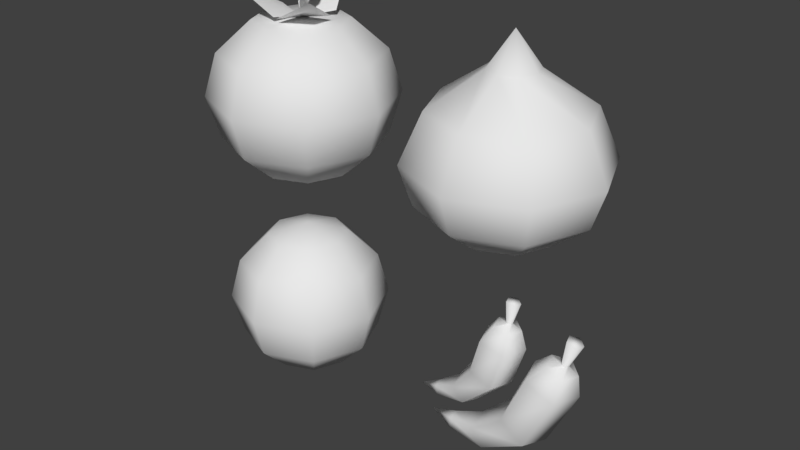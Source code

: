 # Source: Ingredients.blend  (saved by Blender 2.78.0; exported with 4.5.12 LTS)
import bpy
from mathutils import Matrix  # noqa: F401  (used for matrix-valued properties, if any)

bpy.ops.wm.read_factory_settings(use_empty=True)
scene = bpy.context.scene
scene.name = 'Scene'

# ---- collections
col_collection_1 = bpy.data.collections.new('Collection 1'); scene.collection.children.link(col_collection_1)

# ---- world
world_world = bpy.data.worlds.new('World'); scene.world = world_world
world_world.color = (0.05088, 0.05088, 0.05088)
world_world.use_sun_shadow = False
world_world.sun_shadow_jitter_overblur = 0.0
world_world.cycles.sampling_method = 'MANUAL'

# ---- meshes
me_circle_001 = bpy.data.meshes.new('Circle.001')
me_circle_001.from_pydata([(-0.02395, 0.04743, 0.06053), (-0.06905, 0.01466, 0.06053), (-0.05182, -0.03837, 0.06053), (0.003928, -0.03837, 0.06053), (0.02116, 0.01466, 0.06053), (-0.03283, 0.04529, -0.02448), (-0.07527, 0.01399, -0.01718), (-0.05906, -0.03664, -0.01997), (-0.006594, -0.03664, -0.029), (0.009619, 0.01399, -0.03179), (-0.07927, 0.03163, -0.1018), (-0.1035, 0.009775, -0.0839), (-0.09422, -0.02559, -0.09074), (-0.06433, -0.02559, -0.1129), (-0.0551, 0.009775, -0.1197), (-0.1364, 0.01588, -0.1376), (-0.1421, 0.004909, -0.1237), (-0.1399, -0.01285, -0.129), (-0.1328, -0.01285, -0.1463), (-0.1306, 0.004909, -0.1516), (-0.18, 2.154e-08, -0.1544), (-0.004465, -0.02302, 0.09887), (-0.03791, -0.02302, 0.09887), (-0.04824, 0.008791, 0.09887), (-0.02119, 0.02845, 0.09887), (0.00587, 0.008791, 0.09887), (-0.01592, -0.00528, 0.1076), (-0.0236, -0.00528, 0.1076), (-0.02597, 0.002017, 0.1076), (-0.01976, 0.006527, 0.1076), (-0.01355, 0.002017, 0.1076), (-0.01345, -0.0121, 0.1573), (-0.03103, -0.0121, 0.1573), (-0.03646, 0.004622, 0.1573), (-0.02224, 0.01496, 0.1573), (-0.008012, 0.004622, 0.1573), (0.09719, 0.05638, 0.03705), (0.04429, 0.01742, 0.04577), (0.0645, -0.04561, 0.04244), (0.1299, -0.04561, 0.03166), (0.1501, 0.01742, 0.02833), (0.06397, 0.05383, -0.09035), (0.01692, 0.01664, -0.07017), (0.03489, -0.04355, -0.07788), (0.09305, -0.04355, -0.1028), (0.111, 0.01664, -0.1105), (-0.01111, 0.0376, -0.1669), (-0.03411, 0.01162, -0.1395), (-0.02533, -0.03042, -0.15), (0.003099, -0.03042, -0.1838), (0.01188, 0.01162, -0.1943), (-0.08703, 0.01888, -0.1925), (-0.0898, 0.005835, -0.1748), (-0.08874, -0.01528, -0.1816), (-0.08532, -0.01528, -0.2035), (-0.08427, 0.005835, -0.2103), (-0.1421, 2.775e-08, -0.1998), (0.1275, -0.02736, 0.07824), (0.08824, -0.02736, 0.08471), (0.07611, 0.01045, 0.08671), (0.1078, 0.03382, 0.08148), (0.1396, 0.01045, 0.07624), (0.1157, -0.006277, 0.09073), (0.1067, -0.006277, 0.09221), (0.1039, 0.002398, 0.09267), (0.1112, 0.007759, 0.09147), (0.1185, 0.002398, 0.09027), (0.1282, -0.01438, 0.1485), (0.1076, -0.01438, 0.1519), (0.1012, 0.005494, 0.153), (0.1179, 0.01778, 0.1502), (0.1346, 0.005494, 0.1475)], [], [(4, 3, 8, 9), (2, 1, 6, 7), (0, 4, 9, 5), (3, 2, 7, 8), (1, 0, 5, 6), (9, 8, 13, 14), (7, 6, 11, 12), (5, 9, 14, 10), (8, 7, 12, 13), (6, 5, 10, 11), (10, 14, 19, 15), (13, 12, 17, 18), (11, 10, 15, 16), (14, 13, 18, 19), (12, 11, 16, 17), (16, 15, 20), (19, 18, 20), (17, 16, 20), (15, 19, 20), (18, 17, 20), (3, 4, 25, 21), (1, 2, 22, 23), (4, 0, 24, 25), (2, 3, 21, 22), (0, 1, 23, 24), (23, 22, 27, 28), (21, 25, 30, 26), (25, 24, 29, 30), (24, 23, 28, 29), (22, 21, 26, 27), (29, 28, 33, 34), (27, 26, 31, 32), (30, 29, 34, 35), (28, 27, 32, 33), (26, 30, 35, 31), (34, 33, 32, 31, 35), (40, 39, 44, 45), (38, 37, 42, 43), (36, 40, 45, 41), (39, 38, 43, 44), (37, 36, 41, 42), (45, 44, 49, 50), (43, 42, 47, 48), (41, 45, 50, 46), (44, 43, 48, 49), (42, 41, 46, 47), (46, 50, 55, 51), (49, 48, 53, 54), (47, 46, 51, 52), (50, 49, 54, 55), (48, 47, 52, 53), (52, 51, 56), (55, 54, 56), (53, 52, 56), (51, 55, 56), (54, 53, 56), (39, 40, 61, 57), (37, 38, 58, 59), (40, 36, 60, 61), (38, 39, 57, 58), (36, 37, 59, 60), (59, 58, 63, 64), (57, 61, 66, 62), (61, 60, 65, 66), (60, 59, 64, 65), (58, 57, 62, 63), (65, 64, 69, 70), (63, 62, 67, 68), (66, 65, 70, 71), (64, 63, 68, 69), (62, 66, 71, 67), (70, 69, 68, 67, 71)])
me_circle_001.polygons.foreach_set('use_smooth', [True] * 72)
_uv = me_circle_001.uv_layers.new(name='UVMap')
_uv.uv.foreach_set('vector', [0.4487, 0.0961, 0.4487, 0.0961, 0.4487, 0.0961, 0.4487, 0.0961, 0.5293, 0.5488, 0.5293, 0.5488, 0.5293, 0.5488, 0.5293, 0.5488, 0.4487, 0.0961, 0.4487, 0.0961, 0.4487, 0.0961, 0.4487, 0.0961, 0.4487, 0.0961, 0.4487, 0.0961, 0.4487, 0.0961, 0.4487, 0.0961, 0.4487, 0.0961, 0.4487, 0.0961, 0.4487, 0.0961, 0.4487, 0.0961, 0.4487, 0.0961, 0.4487, 0.0961, 0.4487, 0.0961, 0.4487, 0.0961, 0.5293, 0.5488, 0.5293, 0.5488, 0.5293, 0.5488, 0.5293, 0.5488, 0.4487, 0.0961, 0.4487, 0.0961, 0.4487, 0.0961, 0.4487, 0.0961, 0.4487, 0.0961, 0.4487, 0.0961, 0.4487, 0.0961, 0.4487, 0.0961, 0.4487, 0.0961, 0.4487, 0.0961, 0.4487, 0.0961, 0.4487, 0.0961, 0.4487, 0.0961, 0.4487, 0.0961, 0.4487, 0.0961, 0.4487, 0.0961, 0.4487, 0.0961, 0.4487, 0.0961, 0.4487, 0.0961, 0.4487, 0.0961, 0.4487, 0.0961, 0.4487, 0.0961, 0.4487, 0.0961, 0.4487, 0.0961, 0.4487, 0.0961, 0.4487, 0.0961, 0.4487, 0.0961, 0.4487, 0.0961, 0.5293, 0.5488, 0.5293, 0.5488, 0.5293, 0.5488, 0.5293, 0.5488, 0.4487, 0.0961, 0.4487, 0.0961, 0.4487, 0.0961, 0.4487, 0.0961, 0.4487, 0.0961, 0.4487, 0.0961, 0.5293, 0.5488, 0.5293, 0.5488, 0.5293, 0.5488, 0.4487, 0.0961, 0.4487, 0.0961, 0.4487, 0.0961, 0.4487, 0.0961, 0.4487, 0.0961, 0.4487, 0.0961, 0.4487, 0.0961, 0.4487, 0.0961, 0.4487, 0.0961, 0.4487, 0.0961, 0.5293, 0.5488, 0.5293, 0.5488, 0.5293, 0.5488, 0.5293, 0.5488, 0.4487, 0.0961, 0.4487, 0.0961, 0.4487, 0.0961, 0.4487, 0.0961, 0.4487, 0.0961, 0.4487, 0.0961, 0.4487, 0.0961, 0.4487, 0.0961, 0.4487, 0.0961, 0.4487, 0.0961, 0.4487, 0.0961, 0.4487, 0.0961, 0.4913, 0.09806, 0.4913, 0.09806, 0.4913, 0.09806, 0.4913, 0.09806, 0.4913, 0.09806, 0.4913, 0.09806, 0.4913, 0.09806, 0.4913, 0.09806, 0.4913, 0.09806, 0.4913, 0.09806, 0.4913, 0.09806, 0.4913, 0.09806, 0.4913, 0.09806, 0.4913, 0.09806, 0.4913, 0.09806, 0.4913, 0.09806, 0.4913, 0.09806, 0.4913, 0.09806, 0.4913, 0.09806, 0.4913, 0.09806, 0.4913, 0.09806, 0.4913, 0.09806, 0.4913, 0.09806, 0.4913, 0.09806, 0.4913, 0.09806, 0.4913, 0.09806, 0.4913, 0.09806, 0.4913, 0.09806, 0.4913, 0.09806, 0.4913, 0.09806, 0.4913, 0.09806, 0.4913, 0.09806, 0.4913, 0.09806, 0.4913, 0.09806, 0.4913, 0.09806, 0.4913, 0.09806, 0.4913, 0.09806, 0.4913, 0.09806, 0.4913, 0.09806, 0.4913, 0.09806, 0.4913, 0.09806, 0.4913, 0.09806, 0.4913, 0.09806, 0.4913, 0.09806, 0.4913, 0.09806, 0.4487, 0.0961, 0.4487, 0.0961, 0.4487, 0.0961, 0.4487, 0.0961, 0.5293, 0.5488, 0.5293, 0.5488, 0.5293, 0.5488, 0.5293, 0.5488, 0.4487, 0.0961, 0.4487, 0.0961, 0.4487, 0.0961, 0.4487, 0.0961, 0.4487, 0.0961, 0.4487, 0.0961, 0.4487, 0.0961, 0.4487, 0.0961, 0.4487, 0.0961, 0.4487, 0.0961, 0.4487, 0.0961, 0.4487, 0.0961, 0.4487, 0.0961, 0.4487, 0.0961, 0.4487, 0.0961, 0.4487, 0.0961, 0.5293, 0.5488, 0.5293, 0.5488, 0.5293, 0.5488, 0.5293, 0.5488, 0.4487, 0.0961, 0.4487, 0.0961, 0.4487, 0.0961, 0.4487, 0.0961, 0.4487, 0.0961, 0.4487, 0.0961, 0.4487, 0.0961, 0.4487, 0.0961, 0.4487, 0.0961, 0.4487, 0.0961, 0.4487, 0.0961, 0.4487, 0.0961, 0.4487, 0.0961, 0.4487, 0.0961, 0.4487, 0.0961, 0.4487, 0.0961, 0.4487, 0.0961, 0.4487, 0.0961, 0.4487, 0.0961, 0.4487, 0.0961, 0.4487, 0.0961, 0.4487, 0.0961, 0.4487, 0.0961, 0.4487, 0.0961, 0.4487, 0.0961, 0.4487, 0.0961, 0.4487, 0.0961, 0.4487, 0.0961, 0.5293, 0.5488, 0.5293, 0.5488, 0.5293, 0.5488, 0.5293, 0.5488, 0.4487, 0.0961, 0.4487, 0.0961, 0.4487, 0.0961, 0.4487, 0.0961, 0.4487, 0.0961, 0.4487, 0.0961, 0.5293, 0.5488, 0.5293, 0.5488, 0.5293, 0.5488, 0.4487, 0.0961, 0.4487, 0.0961, 0.4487, 0.0961, 0.4487, 0.0961, 0.4487, 0.0961, 0.4487, 0.0961, 0.4487, 0.0961, 0.4487, 0.0961, 0.4487, 0.0961, 0.4487, 0.0961, 0.5293, 0.5488, 0.5293, 0.5488, 0.5293, 0.5488, 0.5293, 0.5488, 0.4487, 0.0961, 0.4487, 0.0961, 0.4487, 0.0961, 0.4487, 0.0961, 0.4487, 0.0961, 0.4487, 0.0961, 0.4487, 0.0961, 0.4487, 0.0961, 0.4487, 0.0961, 0.4487, 0.0961, 0.4487, 0.0961, 0.4487, 0.0961, 0.4913, 0.09806, 0.4913, 0.09806, 0.4913, 0.09806, 0.4913, 0.09806, 0.4913, 0.09806, 0.4913, 0.09806, 0.4913, 0.09806, 0.4913, 0.09806, 0.4913, 0.09806, 0.4913, 0.09806, 0.4913, 0.09806, 0.4913, 0.09806, 0.4913, 0.09806, 0.4913, 0.09806, 0.4913, 0.09806, 0.4913, 0.09806, 0.4913, 0.09806, 0.4913, 0.09806, 0.4913, 0.09806, 0.4913, 0.09806, 0.4913, 0.09806, 0.4913, 0.09806, 0.4913, 0.09806, 0.4913, 0.09806, 0.4913, 0.09806, 0.4913, 0.09806, 0.4913, 0.09806, 0.4913, 0.09806, 0.4913, 0.09806, 0.4913, 0.09806, 0.4913, 0.09806, 0.4913, 0.09806, 0.4913, 0.09806, 0.4913, 0.09806, 0.4913, 0.09806, 0.4913, 0.09806, 0.4913, 0.09806, 0.4913, 0.09806, 0.4913, 0.09806, 0.4913, 0.09806, 0.4913, 0.09806, 0.4913, 0.09806, 0.4913, 0.09806, 0.4913, 0.09806, 0.4913, 0.09806])
me_circle_001.use_remesh_preserve_volume = False
me_circle_001.use_remesh_preserve_attributes = False
me_circle_001.use_mirror_vertex_groups = False
me_circle_001.update()
me_sphere_004 = bpy.data.meshes.new('Sphere.004')
me_sphere_004.from_pydata([(-2.767e-10, 1.513e-09, -0.1721), (-1.866e-08, -1.687e-08, 0.1721), (0.06086, 0.06086, 0.1491), (0.1054, 0.1054, 0.08607), (0.1217, 0.1217, -1.848e-09), (0.1054, 0.1054, -0.08607), (0.06086, 0.06086, -0.1491), (0.08607, -1.476e-09, 0.1491), (0.1491, 3.654e-09, 0.08607), (0.1721, -1.476e-09, -1.848e-09), (0.1491, 8.785e-09, -0.08607), (0.08607, 1.089e-09, -0.1491), (0.06086, -0.06086, 0.1491), (0.1054, -0.1054, 0.08607), (0.1217, -0.1217, -1.848e-09), (0.1054, -0.1054, -0.08607), (0.06086, -0.06086, -0.1491), (-8.396e-09, -0.08607, 0.1491), (6.995e-09, -0.1491, 0.08607), (1.865e-09, -0.1721, -1.848e-09), (1.865e-09, -0.1491, -0.08607), (-7.005e-10, -0.08607, -0.1491), (-0.06086, -0.06086, 0.1491), (-0.1054, -0.1054, 0.08607), (-0.1217, -0.1217, -1.848e-09), (-0.1054, -0.1054, -0.08607), (-0.06086, -0.06086, -0.1491), (-0.08607, 8.785e-09, 0.1491), (-0.1491, -6.606e-09, 0.08607), (-0.1721, 3.654e-09, -1.848e-09), (-0.1491, 3.654e-09, -0.08607), (-0.08607, 1.089e-09, -0.1491), (-0.06086, 0.06086, 0.1491), (-0.1054, 0.1054, 0.08607), (-0.1217, 0.1217, -1.848e-09), (-0.1054, 0.1054, -0.08607), (-0.06086, 0.06086, -0.1491), (6.995e-09, 0.08607, 0.1491), (-8.396e-09, 0.1491, 0.08607), (1.865e-09, 0.1721, -1.848e-09), (1.865e-09, 0.1491, -0.08607), (-3.266e-09, 0.08607, -0.1491)], [], [(40, 39, 4, 5), (38, 37, 2, 3), (41, 40, 5, 6), (39, 38, 3, 4), (37, 1, 2), (0, 41, 6), (6, 5, 10, 11), (4, 3, 8, 9), (2, 1, 7), (0, 6, 11), (5, 4, 9, 10), (3, 2, 7, 8), (11, 10, 15, 16), (9, 8, 13, 14), (7, 1, 12), (0, 11, 16), (10, 9, 14, 15), (8, 7, 12, 13), (16, 15, 20, 21), (14, 13, 18, 19), (12, 1, 17), (0, 16, 21), (15, 14, 19, 20), (13, 12, 17, 18), (19, 18, 23, 24), (17, 1, 22), (0, 21, 26), (20, 19, 24, 25), (18, 17, 22, 23), (21, 20, 25, 26), (22, 1, 27), (0, 26, 31), (25, 24, 29, 30), (23, 22, 27, 28), (26, 25, 30, 31), (24, 23, 28, 29), (0, 31, 36), (30, 29, 34, 35), (28, 27, 32, 33), (31, 30, 35, 36), (29, 28, 33, 34), (27, 1, 32), (0, 36, 41), (35, 34, 39, 40), (33, 32, 37, 38), (36, 35, 40, 41), (34, 33, 38, 39), (32, 1, 37)])
me_sphere_004.polygons.foreach_set('use_smooth', [True] * 48)
_uv = me_sphere_004.uv_layers.new(name='UVMap')
_uv.uv.foreach_set('vector', [0.5118, 0.4914, 0.5118, 0.4914, 0.5118, 0.4914, 0.5118, 0.4914, 0.5118, 0.4914, 0.5118, 0.4914, 0.5118, 0.4914, 0.5118, 0.4914, 0.5118, 0.4914, 0.5118, 0.4914, 0.5118, 0.4914, 0.5118, 0.4914, 0.5118, 0.4914, 0.5118, 0.4914, 0.5118, 0.4914, 0.5118, 0.4914, 0.5118, 0.4914, 0.5118, 0.4914, 0.5118, 0.4914, 0.5118, 0.4914, 0.5118, 0.4914, 0.5118, 0.4914, 0.5118, 0.4914, 0.5118, 0.4914, 0.5118, 0.4914, 0.5118, 0.4914, 0.5118, 0.4914, 0.5118, 0.4914, 0.5118, 0.4914, 0.5118, 0.4914, 0.5118, 0.4914, 0.5118, 0.4914, 0.5118, 0.4914, 0.5118, 0.4914, 0.5118, 0.4914, 0.5118, 0.4914, 0.5118, 0.4914, 0.5118, 0.4914, 0.5118, 0.4914, 0.5118, 0.4914, 0.5118, 0.4914, 0.5118, 0.4914, 0.5118, 0.4914, 0.5118, 0.4914, 0.5, 0.08906, 0.5, 0.08906, 0.5, 0.08906, 0.5, 0.08906, 0.5, 0.08906, 0.5, 0.08906, 0.5, 0.08906, 0.5, 0.08906, 0.5, 0.08906, 0.5, 0.08906, 0.5, 0.08906, 0.5, 0.08906, 0.5, 0.08906, 0.5, 0.08906, 0.5, 0.08906, 0.5, 0.08906, 0.5, 0.08906, 0.5, 0.08906, 0.5, 0.08906, 0.5, 0.08906, 0.5, 0.08906, 0.5, 0.08906, 0.5, 0.08906, 0.5, 0.08906, 0.5, 0.08906, 0.5, 0.08906, 0.5, 0.08906, 0.5, 0.08906, 0.5, 0.08906, 0.5, 0.08906, 0.5, 0.08906, 0.5, 0.08906, 0.5, 0.08906, 0.5, 0.08906, 0.5, 0.08906, 0.5, 0.08906, 0.5, 0.08906, 0.5, 0.08906, 0.5, 0.08906, 0.5, 0.08906, 0.5, 0.08906, 0.5, 0.08906, 0.5, 0.08906, 0.5, 0.08906, 0.5016, 0.2921, 0.5016, 0.2921, 0.5016, 0.2921, 0.5016, 0.2921, 0.5016, 0.2921, 0.5016, 0.2921, 0.5016, 0.2921, 0.5016, 0.2921, 0.5016, 0.2921, 0.5016, 0.2921, 0.5016, 0.2921, 0.5016, 0.2921, 0.5016, 0.2921, 0.5016, 0.2921, 0.5016, 0.2921, 0.5016, 0.2921, 0.5016, 0.2921, 0.5016, 0.2921, 0.5016, 0.2921, 0.5016, 0.2921, 0.5016, 0.2921, 0.5016, 0.2921, 0.5016, 0.2921, 0.5016, 0.2921, 0.5016, 0.2921, 0.5016, 0.2921, 0.5016, 0.2921, 0.5016, 0.2921, 0.5016, 0.2921, 0.5016, 0.2921, 0.5016, 0.2921, 0.5016, 0.2921, 0.5016, 0.2921, 0.5016, 0.2921, 0.5016, 0.2921, 0.5016, 0.2921, 0.5016, 0.2921, 0.5016, 0.2921, 0.5016, 0.2921, 0.5016, 0.2921, 0.5016, 0.2921, 0.5016, 0.2921, 0.5016, 0.2921, 0.5016, 0.2921, 0.5, 0.08906, 0.5, 0.08906, 0.5, 0.08906, 0.5, 0.08906, 0.5, 0.08906, 0.5, 0.08906, 0.5, 0.08906, 0.5, 0.08906, 0.5, 0.08906, 0.5, 0.08906, 0.5, 0.08906, 0.5, 0.08906, 0.5, 0.08906, 0.5, 0.08906, 0.5, 0.08906, 0.5, 0.08906, 0.5, 0.08906, 0.5, 0.08906, 0.5, 0.08906, 0.5, 0.08906, 0.5, 0.08906, 0.5, 0.08906, 0.5, 0.08906, 0.5, 0.08906, 0.5, 0.08906, 0.5, 0.08906, 0.5, 0.08906, 0.5, 0.08906, 0.5, 0.08906, 0.5, 0.08906, 0.5, 0.08906, 0.5, 0.08906, 0.5, 0.08906, 0.5, 0.08906, 0.5, 0.08906, 0.5, 0.08906, 0.5, 0.08906, 0.5, 0.08906, 0.5, 0.08906, 0.5, 0.08906, 0.5, 0.08906, 0.5, 0.08906, 0.5, 0.08906, 0.5, 0.08906])
me_sphere_004.use_remesh_preserve_volume = False
me_sphere_004.use_remesh_preserve_attributes = False
me_sphere_004.use_mirror_vertex_groups = False
me_sphere_004.update()
me_sphere_003 = bpy.data.meshes.new('Sphere.003')
me_sphere_003.from_pydata([(0.0, 2.987e-08, -0.1562), (-2.112e-08, 8.748e-09, 0.2415), (0.03533, 0.03533, 0.1713), (0.1095, 0.1095, 0.09891), (0.1399, 0.1399, -8.647e-09), (0.1211, 0.1211, -0.07948), (0.06994, 0.06994, -0.1356), (0.04996, 2.83e-08, 0.1713), (0.1548, 3.177e-08, 0.09891), (0.1978, 2.643e-08, -8.647e-09), (0.1713, 3.822e-08, -0.07948), (0.09891, 2.938e-08, -0.1356), (0.03533, -0.03533, 0.1713), (0.1095, -0.1095, 0.09891), (0.1399, -0.1399, -8.647e-09), (0.1211, -0.1211, -0.07948), (0.06994, -0.06994, -0.1356), (-5.655e-09, -0.04996, 0.1713), (8.432e-09, -0.1548, 0.09891), (2.461e-09, -0.1978, -8.647e-09), (2.461e-09, -0.1713, -0.07948), (-4.87e-10, -0.09891, -0.1356), (-0.03533, -0.03533, 0.1713), (-0.1095, -0.1095, 0.09891), (-0.1399, -0.1399, -8.647e-09), (-0.1211, -0.1211, -0.07948), (-0.06994, -0.06994, -0.1356), (-0.04996, 3.426e-08, 0.1713), (-0.1548, 2.111e-08, 0.09891), (-0.1978, 3.233e-08, -8.647e-09), (-0.1713, 3.233e-08, -0.07948), (-0.09891, 2.938e-08, -0.1356), (-0.03533, 0.03533, 0.1713), (-0.1095, 0.1095, 0.09891), (-0.1399, 0.1399, -8.647e-09), (-0.1211, 0.1211, -0.07948), (-0.06994, 0.06994, -0.1356), (3.279e-09, 0.04996, 0.1713), (-7.553e-09, 0.1548, 0.09891), (2.461e-09, 0.1978, -8.647e-09), (2.461e-09, 0.1713, -0.07948), (-3.435e-09, 0.09891, -0.1356)], [], [(40, 39, 4, 5), (38, 37, 2, 3), (41, 40, 5, 6), (39, 38, 3, 4), (37, 1, 2), (0, 41, 6), (6, 5, 10, 11), (4, 3, 8, 9), (2, 1, 7), (0, 6, 11), (5, 4, 9, 10), (3, 2, 7, 8), (11, 10, 15, 16), (9, 8, 13, 14), (7, 1, 12), (0, 11, 16), (10, 9, 14, 15), (8, 7, 12, 13), (16, 15, 20, 21), (14, 13, 18, 19), (12, 1, 17), (0, 16, 21), (15, 14, 19, 20), (13, 12, 17, 18), (19, 18, 23, 24), (17, 1, 22), (0, 21, 26), (20, 19, 24, 25), (18, 17, 22, 23), (21, 20, 25, 26), (22, 1, 27), (0, 26, 31), (25, 24, 29, 30), (23, 22, 27, 28), (26, 25, 30, 31), (24, 23, 28, 29), (0, 31, 36), (30, 29, 34, 35), (28, 27, 32, 33), (31, 30, 35, 36), (29, 28, 33, 34), (27, 1, 32), (0, 36, 41), (35, 34, 39, 40), (33, 32, 37, 38), (36, 35, 40, 41), (34, 33, 38, 39), (32, 1, 37)])
me_sphere_003.polygons.foreach_set('use_smooth', [True] * 48)
_uv = me_sphere_003.uv_layers.new(name='UVMap')
_uv.uv.foreach_set('vector', [0.8875, 0.5403, 0.8875, 0.5403, 0.8875, 0.5403, 0.8875, 0.5403, 0.8689, 0.9248, 0.8689, 0.9248, 0.8689, 0.9248, 0.8689, 0.9248, 0.8751, 0.314, 0.8751, 0.314, 0.8751, 0.314, 0.8751, 0.314, 0.8844, 0.7387, 0.8844, 0.7387, 0.8844, 0.7387, 0.8844, 0.7387, 0.8689, 0.9248, 0.8689, 0.9248, 0.8689, 0.9248, 0.8782, 0.1031, 0.8782, 0.1031, 0.8782, 0.1031, 0.8751, 0.314, 0.8751, 0.314, 0.8751, 0.314, 0.8751, 0.314, 0.8844, 0.7387, 0.8844, 0.7387, 0.8844, 0.7387, 0.8844, 0.7387, 0.8689, 0.9248, 0.8689, 0.9248, 0.8689, 0.9248, 0.8782, 0.1031, 0.8782, 0.1031, 0.8782, 0.1031, 0.8875, 0.5403, 0.8875, 0.5403, 0.8875, 0.5403, 0.8875, 0.5403, 0.8689, 0.9248, 0.8689, 0.9248, 0.8689, 0.9248, 0.8689, 0.9248, 0.8751, 0.314, 0.8751, 0.314, 0.8751, 0.314, 0.8751, 0.314, 0.8844, 0.7387, 0.8844, 0.7387, 0.8844, 0.7387, 0.8844, 0.7387, 0.8689, 0.9248, 0.8689, 0.9248, 0.8689, 0.9248, 0.8782, 0.1031, 0.8782, 0.1031, 0.8782, 0.1031, 0.8875, 0.5403, 0.8875, 0.5403, 0.8875, 0.5403, 0.8875, 0.5403, 0.8689, 0.9248, 0.8689, 0.9248, 0.8689, 0.9248, 0.8689, 0.9248, 0.8751, 0.314, 0.8751, 0.314, 0.8751, 0.314, 0.8751, 0.314, 0.8844, 0.7387, 0.8844, 0.7387, 0.8844, 0.7387, 0.8844, 0.7387, 0.8689, 0.9248, 0.8689, 0.9248, 0.8689, 0.9248, 0.8782, 0.1031, 0.8782, 0.1031, 0.8782, 0.1031, 0.8875, 0.5403, 0.8875, 0.5403, 0.8875, 0.5403, 0.8875, 0.5403, 0.8689, 0.9248, 0.8689, 0.9248, 0.8689, 0.9248, 0.8689, 0.9248, 0.8844, 0.7387, 0.8844, 0.7387, 0.8844, 0.7387, 0.8844, 0.7387, 0.8689, 0.9248, 0.8689, 0.9248, 0.8689, 0.9248, 0.8782, 0.1031, 0.8782, 0.1031, 0.8782, 0.1031, 0.8875, 0.5403, 0.8875, 0.5403, 0.8875, 0.5403, 0.8875, 0.5403, 0.8689, 0.9248, 0.8689, 0.9248, 0.8689, 0.9248, 0.8689, 0.9248, 0.8751, 0.314, 0.8751, 0.314, 0.8751, 0.314, 0.8751, 0.314, 0.8689, 0.9248, 0.8689, 0.9248, 0.8689, 0.9248, 0.8782, 0.1031, 0.8782, 0.1031, 0.8782, 0.1031, 0.8875, 0.5403, 0.8875, 0.5403, 0.8875, 0.5403, 0.8875, 0.5403, 0.8689, 0.9248, 0.8689, 0.9248, 0.8689, 0.9248, 0.8689, 0.9248, 0.8751, 0.314, 0.8751, 0.314, 0.8751, 0.314, 0.8751, 0.314, 0.8844, 0.7387, 0.8844, 0.7387, 0.8844, 0.7387, 0.8844, 0.7387, 0.8782, 0.1031, 0.8782, 0.1031, 0.8782, 0.1031, 0.8875, 0.5403, 0.8875, 0.5403, 0.8875, 0.5403, 0.8875, 0.5403, 0.8689, 0.9248, 0.8689, 0.9248, 0.8689, 0.9248, 0.8689, 0.9248, 0.8751, 0.314, 0.8751, 0.314, 0.8751, 0.314, 0.8751, 0.314, 0.8844, 0.7387, 0.8844, 0.7387, 0.8844, 0.7387, 0.8844, 0.7387, 0.8689, 0.9248, 0.8689, 0.9248, 0.8689, 0.9248, 0.8782, 0.1031, 0.8782, 0.1031, 0.8782, 0.1031, 0.8875, 0.5403, 0.8875, 0.5403, 0.8875, 0.5403, 0.8875, 0.5403, 0.8689, 0.9248, 0.8689, 0.9248, 0.8689, 0.9248, 0.8689, 0.9248, 0.8751, 0.314, 0.8751, 0.314, 0.8751, 0.314, 0.8751, 0.314, 0.8844, 0.7387, 0.8844, 0.7387, 0.8844, 0.7387, 0.8844, 0.7387, 0.8689, 0.9248, 0.8689, 0.9248, 0.8689, 0.9248])
me_sphere_003.use_remesh_preserve_volume = False
me_sphere_003.use_remesh_preserve_attributes = False
me_sphere_003.use_mirror_vertex_groups = False
me_sphere_003.update()
me_sphere_001 = bpy.data.meshes.new('Sphere.001')
me_sphere_001.from_pydata([(-1.01e-09, 2.886e-08, -0.1663), (-2.011e-08, 9.759e-09, 0.1558), (0.06994, 0.06994, 0.149), (0.1211, 0.1211, 0.08378), (0.1399, 0.1399, -0.00524), (0.1211, 0.1211, -0.09426), (0.06994, 0.06994, -0.1594), (0.09891, 2.643e-08, 0.149), (0.1713, 3.233e-08, 0.08378), (0.1978, 2.643e-08, -0.00524), (0.1713, 3.822e-08, -0.09426), (0.09891, 2.938e-08, -0.1594), (0.06994, -0.06994, 0.149), (0.1211, -0.1211, 0.08378), (0.1399, -0.1399, -0.00524), (0.1211, -0.1211, -0.09426), (0.06994, -0.06994, -0.1594), (-9.33e-09, -0.09891, 0.149), (8.356e-09, -0.1713, 0.08378), (2.461e-09, -0.1978, -0.00524), (2.461e-09, -0.1713, -0.09426), (-4.87e-10, -0.09891, -0.1594), (-0.06994, -0.06994, 0.149), (-0.1211, -0.1211, 0.08378), (-0.1399, -0.1399, -0.00524), (-0.1211, -0.1211, -0.09426), (-0.06994, -0.06994, -0.1594), (-0.09891, 3.822e-08, 0.149), (-0.1713, 2.054e-08, 0.08378), (-0.1978, 3.233e-08, -0.00524), (-0.1713, 3.233e-08, -0.09426), (-0.09891, 2.938e-08, -0.1594), (-0.06994, 0.06994, 0.149), (-0.1211, 0.1211, 0.08378), (-0.1399, 0.1399, -0.00524), (-0.1211, 0.1211, -0.09426), (-0.06994, 0.06994, -0.1594), (8.356e-09, 0.09891, 0.149), (-9.33e-09, 0.1713, 0.08378), (2.461e-09, 0.1978, -0.00524), (2.461e-09, 0.1713, -0.09426), (-3.435e-09, 0.09891, -0.1594), (0.03269, 0.0247, 0.2334), (0.01285, -0.01235, 0.2414), (0.05253, -0.01235, 0.2254), (-0.005443, -3.21e-08, 0.1389), (-0.05182, 0.04466, 0.1645), (-4.879e-05, -0.0001093, 0.1519), (0.0002334, 0.132, 0.2147), (0.05172, 0.04466, 0.1645), (0.06925, 0.01081, 0.1645), (0.00189, -0.001277, 0.1519), (0.1039, -0.08166, 0.2147), (0.004126, -0.06968, 0.1645), (-0.00785, -0.06687, 0.1645), (-0.001573, 0.001275, 0.1519), (-0.1076, -0.07232, 0.2147), (-0.0681, 0.01732, 0.1645)], [], [(40, 39, 4, 5), (38, 37, 2, 3), (41, 40, 5, 6), (39, 38, 3, 4), (37, 1, 2), (0, 41, 6), (6, 5, 10, 11), (4, 3, 8, 9), (2, 1, 7), (0, 6, 11), (5, 4, 9, 10), (3, 2, 7, 8), (11, 10, 15, 16), (9, 8, 13, 14), (7, 1, 12), (0, 11, 16), (10, 9, 14, 15), (8, 7, 12, 13), (16, 15, 20, 21), (14, 13, 18, 19), (12, 1, 17), (0, 16, 21), (15, 14, 19, 20), (13, 12, 17, 18), (19, 18, 23, 24), (17, 1, 22), (0, 21, 26), (20, 19, 24, 25), (18, 17, 22, 23), (21, 20, 25, 26), (22, 1, 27), (0, 26, 31), (25, 24, 29, 30), (23, 22, 27, 28), (26, 25, 30, 31), (24, 23, 28, 29), (0, 31, 36), (30, 29, 34, 35), (28, 27, 32, 33), (31, 30, 35, 36), (29, 28, 33, 34), (27, 1, 32), (0, 36, 41), (35, 34, 39, 40), (33, 32, 37, 38), (36, 35, 40, 41), (34, 33, 38, 39), (32, 1, 37), (42, 44, 45), (44, 43, 45), (43, 42, 45), (43, 44, 42), (47, 49, 48), (46, 47, 48), (51, 53, 52), (50, 51, 52), (55, 57, 56), (54, 55, 56)])
me_sphere_001.polygons.foreach_set('use_smooth', [True] * 58)
_uv = me_sphere_001.uv_layers.new(name='UVMap')
_uv.uv.foreach_set('vector', [0.1016, 0.2773, 0.1016, 0.2773, 0.1016, 0.2773, 0.1016, 0.2773, 0.1016, 0.2773, 0.1016, 0.2773, 0.1016, 0.2773, 0.1016, 0.2773, 0.1016, 0.2773, 0.1016, 0.2773, 0.1016, 0.2773, 0.1016, 0.2773, 0.1016, 0.2773, 0.1016, 0.2773, 0.1016, 0.2773, 0.1016, 0.2773, 0.1016, 0.2773, 0.1016, 0.2773, 0.1016, 0.2773, 0.1016, 0.2773, 0.1016, 0.2773, 0.1016, 0.2773, 0.1016, 0.2773, 0.1016, 0.2773, 0.1016, 0.2773, 0.1016, 0.2773, 0.1016, 0.2773, 0.1016, 0.2773, 0.1016, 0.2773, 0.1016, 0.2773, 0.1016, 0.2773, 0.1016, 0.2773, 0.1016, 0.2773, 0.1016, 0.2773, 0.1016, 0.2773, 0.1016, 0.2773, 0.1016, 0.2773, 0.1016, 0.2773, 0.1016, 0.2773, 0.1016, 0.2773, 0.1016, 0.2773, 0.1016, 0.2773, 0.1016, 0.2773, 0.1016, 0.2773, 0.1016, 0.2773, 0.1016, 0.2773, 0.1016, 0.2773, 0.1016, 0.2773, 0.1016, 0.2773, 0.1016, 0.2773, 0.1016, 0.2773, 0.1016, 0.2773, 0.1016, 0.2773, 0.1016, 0.2773, 0.1016, 0.2773, 0.1016, 0.2773, 0.1016, 0.2773, 0.1016, 0.2773, 0.1016, 0.2773, 0.1016, 0.2773, 0.1016, 0.2773, 0.1016, 0.2773, 0.1016, 0.2773, 0.1016, 0.2773, 0.1016, 0.2773, 0.1016, 0.2773, 0.1016, 0.2773, 0.1016, 0.2773, 0.1016, 0.2773, 0.1016, 0.2773, 0.1016, 0.2773, 0.1016, 0.2773, 0.1016, 0.2773, 0.1016, 0.2773, 0.1016, 0.2773, 0.1016, 0.2773, 0.1016, 0.2773, 0.1016, 0.2773, 0.1016, 0.2773, 0.1016, 0.2773, 0.1016, 0.2773, 0.1016, 0.2773, 0.1016, 0.2773, 0.1016, 0.2773, 0.1016, 0.2773, 0.1016, 0.2773, 0.1016, 0.2773, 0.1016, 0.2773, 0.1016, 0.2773, 0.1016, 0.2773, 0.1016, 0.2773, 0.1016, 0.2773, 0.1016, 0.2773, 0.1016, 0.2773, 0.1016, 0.2773, 0.1016, 0.2773, 0.1016, 0.2773, 0.1016, 0.2773, 0.1016, 0.2773, 0.1016, 0.2773, 0.1016, 0.2773, 0.1016, 0.2773, 0.1016, 0.2773, 0.1016, 0.2773, 0.1016, 0.2773, 0.1016, 0.2773, 0.1016, 0.2773, 0.1016, 0.2773, 0.1016, 0.2773, 0.1016, 0.2773, 0.1016, 0.2773, 0.1016, 0.2773, 0.1016, 0.2773, 0.1016, 0.2773, 0.1016, 0.2773, 0.1016, 0.2773, 0.1016, 0.2773, 0.1016, 0.2773, 0.1016, 0.2773, 0.1016, 0.2773, 0.1016, 0.2773, 0.1016, 0.2773, 0.1016, 0.2773, 0.1016, 0.2773, 0.1016, 0.2773, 0.1016, 0.2773, 0.1016, 0.2773, 0.1016, 0.2773, 0.1016, 0.2773, 0.1016, 0.2773, 0.1016, 0.2773, 0.1016, 0.2773, 0.1016, 0.2773, 0.1016, 0.2773, 0.1016, 0.2773, 0.1016, 0.2773, 0.1016, 0.2773, 0.1016, 0.2773, 0.1016, 0.2773, 0.1016, 0.2773, 0.1016, 0.2773, 0.1016, 0.2773, 0.1016, 0.2773, 0.1016, 0.2773, 0.1016, 0.2773, 0.1016, 0.2773, 0.1016, 0.2773, 0.1016, 0.2773, 0.1016, 0.2773, 0.1016, 0.2773, 0.1016, 0.2773, 0.1016, 0.2773, 0.1016, 0.2773, 0.1016, 0.2773, 0.1016, 0.2773, 0.1016, 0.2773, 0.1016, 0.2773, 0.1016, 0.2773, 0.1016, 0.2773, 0.1016, 0.2773, 0.1016, 0.2773, 0.1016, 0.2773, 0.1016, 0.2773, 0.1016, 0.2773, 0.1016, 0.2773, 0.1016, 0.2773, 0.1016, 0.2773, 0.1016, 0.2773, 0.1016, 0.2773, 0.1016, 0.2773, 0.1016, 0.2773, 0.1016, 0.2773, 0.1016, 0.2773, 0.1016, 0.2773, 0.1016, 0.2773, 0.1016, 0.2773, 0.436, 0.03002, 0.5787, 0.03002, 0.5787, 0.1727, 0.436, 0.03002, 0.5787, 0.03002, 0.5787, 0.1727, 0.436, 0.03002, 0.5787, 0.03002, 0.5787, 0.1727, 0.436, 0.03002, 0.5787, 0.03002, 0.5787, 0.1727, 0.4329, 0.2331, 0.4795, 0.2331, 0.4976, 0.3067, 0.4268, 0.2793, 0.4329, 0.2331, 0.4976, 0.3067, 0.4268, 0.3695, 0.4268, 0.3229, 0.5003, 0.3068, 0.4729, 0.3757, 0.4268, 0.3695, 0.5003, 0.3068, 0.5618, 0.3047, 0.5152, 0.3047, 0.4976, 0.2331, 0.5681, 0.2586, 0.5618, 0.3047, 0.4976, 0.2331])
me_sphere_001.use_remesh_preserve_volume = False
me_sphere_001.use_remesh_preserve_attributes = False
me_sphere_001.use_mirror_vertex_groups = False
me_sphere_001.update()

# ---- objects
ob_chiles = bpy.data.objects.new('chiles', me_circle_001)
ob_lettuce = bpy.data.objects.new('lettuce', me_sphere_004)
ob_onion = bpy.data.objects.new('onion', me_sphere_003)
ob_tomato = bpy.data.objects.new('tomato', me_sphere_001)
ob_empty = bpy.data.objects.new('Empty', None)

# ---- transforms, parenting, visibility, modifiers, constraints
ob_chiles.location = (0.2688, -3.542e-08, 0.2706)
ob_chiles.rotation_euler = (2.394e-09, 0.1874, 2.548e-08)
ob_chiles.lineart.crease_threshold = 0.0
ob_lettuce.location = (-0.2542, -9.133e-09, 0.2502)
ob_lettuce.lineart.crease_threshold = 0.0
ob_onion.location = (0.2517, -9.494e-08, 0.7066)
ob_onion.lineart.crease_threshold = 0.0
ob_tomato.location = (-0.2482, -9.672e-08, 0.7198)
ob_tomato.lineart.crease_threshold = 0.0
ob_empty.location = (0.0, 0.0, 0.0)
ob_empty.rotation_euler = (1.571, 1.192e-07, 1.344e-07)
ob_empty.empty_display_type = 'IMAGE'
ob_empty.empty_image_offset = (-0.5, 0.0)
ob_empty.hide_viewport = True
ob_empty.lineart.crease_threshold = 0.0

# ---- collection membership
col_collection_1.objects.link(ob_chiles)
col_collection_1.objects.link(ob_lettuce)
col_collection_1.objects.link(ob_onion)
col_collection_1.objects.link(ob_tomato)
col_collection_1.objects.link(ob_empty)

# ---- scene / render settings (as saved in the file)
scene.frame_start = 1; scene.frame_end = 250; scene.frame_set(1)
scene.render.engine = 'BLENDER_EEVEE_NEXT'
scene.render.resolution_percentage = 50
scene.render.dither_intensity = 0.0
scene.cycles.use_denoising = False
scene.cycles.samples = 128
scene.cycles.sampling_pattern = 'TABULATED_SOBOL'
scene.cycles.light_sampling_threshold = 0.0
scene.cycles.use_adaptive_sampling = False
scene.cycles.use_light_tree = False
scene.cycles.blur_glossy = 0.0
scene.cycles.sample_clamp_indirect = 0.0
scene.view_settings.view_transform = 'Standard'
bpy.context.view_layer.update()

# ---- added for rendering (the .blend has no active camera and no usable light): camera, sun
cam_auto = bpy.data.cameras.new('AutoCamera')
cam_auto.lens = 50.0
cam_auto.sensor_width = 36.0
cam_auto.clip_end = 1000.0
ob_auto_camera = bpy.data.objects.new('AutoCamera', cam_auto)
scene.collection.objects.link(ob_auto_camera)
ob_auto_camera.location = (1.24798, -1.49552, 1.49563)
ob_auto_camera.rotation_euler = (1.09748, -7.21219e-08, 0.694738)
scene.camera = ob_auto_camera
light_auto_sun = bpy.data.lights.new('AutoSun', 'SUN')
light_auto_sun.energy = 3.0
light_auto_sun.angle = 0.0523599
ob_auto_sun = bpy.data.objects.new('AutoSun', light_auto_sun)
scene.collection.objects.link(ob_auto_sun)
ob_auto_sun.rotation_euler = (0.872665, 0.174533, 0.523599)
bpy.context.view_layer.update()
